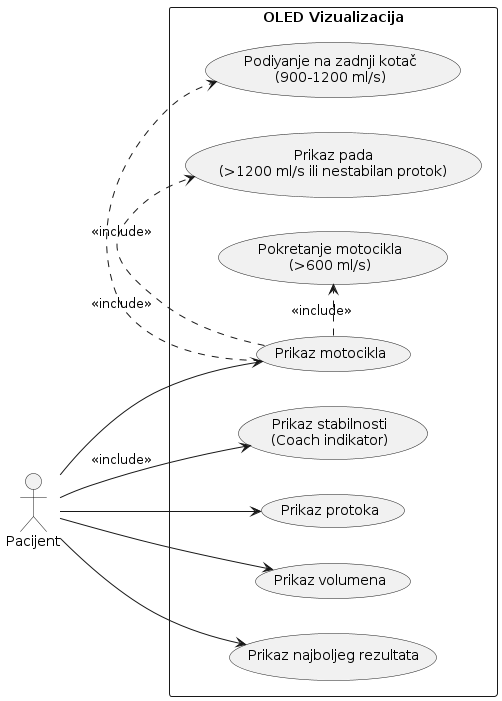

The diagram above was rendered by PlantUML. Its source (embedded in the PNG):
@startuml
left to right direction

actor "Pacijent" as User

rectangle "OLED Vizualizacija" {

  usecase "Prikaz motocikla" as UC1
  usecase "Pokretanje motocikla\n(>600 ml/s)" as UC2
  usecase "Podiyanje na zadnji kotač\n(900-1200 ml/s)" as UC3
  usecase "Prikaz stabilnosti\n(Coach indikator)" as UC4
  usecase "Prikaz pada\n(>1200 ml/s ili nestabilan protok)" as UC5
  usecase "Prikaz protoka" as UC6
  usecase "Prikaz volumena" as UC7
  usecase "Prikaz najboljeg rezultata" as UC8
}

User --> UC1
User --> UC6
User --> UC7
User --> UC8

UC1 .> UC2 : <<include>>
UC1 .> UC3 : <<include>>
User --> UC4 : <<include>>
UC1 .> UC5 : <<include>>
@enduml